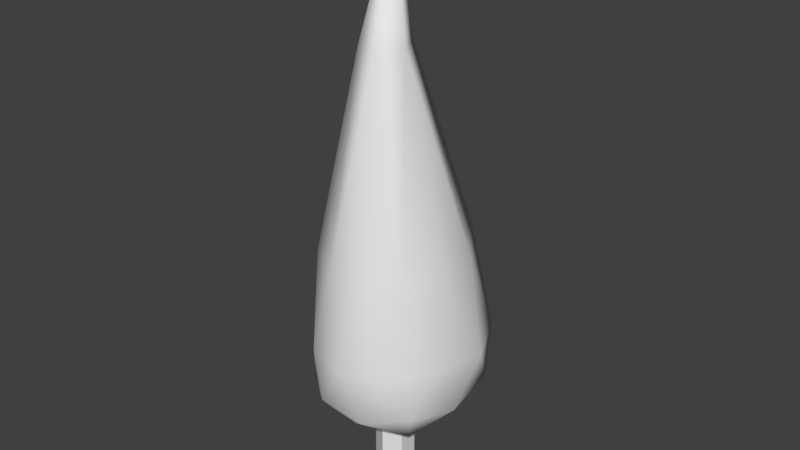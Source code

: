 # Source: tree1.blend  (saved by Blender 2.79.0; exported with 4.5.12 LTS)
import bpy
from mathutils import Matrix  # noqa: F401  (used for matrix-valued properties, if any)

bpy.ops.wm.read_factory_settings(use_empty=True)
scene = bpy.context.scene
scene.name = 'Scene'

# ---- collections
col_collection_1 = bpy.data.collections.new('Collection 1'); scene.collection.children.link(col_collection_1)

# ---- materials (node trees are filled in below, after node groups)
mat_material = bpy.data.materials.new('Material')
mat_material.alpha_threshold = 0.0
mat_material.use_transparent_shadow = False
mat_material.roughness = 0.5
mat_material.line_color = (0.0, 0.0, 0.0, 1.0)

# ---- material node trees

# ---- world
world_world = bpy.data.worlds.new('World'); scene.world = world_world
world_world.color = (0.05088, 0.05088, 0.05088)
world_world.use_sun_shadow = False
world_world.sun_shadow_jitter_overblur = 0.0
world_world.cycles.sampling_method = 'MANUAL'

# ---- meshes
me_cube = bpy.data.meshes.new('Cube')
me_cube.from_pydata([(0.0005164, -0.004914, 0.4521), (0.3796, -0.3126, 0.7807), (-0.143, -0.4824, 0.7807), (-0.466, -0.03783, 0.7807), (-0.1638, 0.5008, 0.7807), (0.4307, 0.3076, 0.7807), (0.1208, -0.445, 1.623), (-0.3067, -0.3061, 1.623), (-0.3761, 0.2361, 1.623), (0.1648, 0.5008, 1.623), (0.385, -0.08138, 1.623), (0.0005164, -0.004914, 3.494), (-0.09606, -0.3022, 0.5409), (0.2534, -0.1886, 0.5409), (0.1432, -0.4667, 0.734), (0.4606, -0.02986, 0.734), (0.2534, 0.1788, 0.5409), (-0.312, -0.004914, 0.5409), (-0.3704, -0.2999, 0.734), (-0.09606, 0.2923, 0.5409), (-0.4086, 0.2923, 0.734), (0.1568, 0.476, 0.734), (0.4092, -0.2135, 1.047), (0.5148, 0.137, 1.047), (0.002673, -0.5089, 1.047), (0.2539, -0.4272, 1.047), (-0.4039, -0.2135, 1.047), (-0.2486, -0.4272, 1.047), (-0.3489, 0.476, 1.047), (-0.5124, 0.137, 1.047), (0.3499, 0.476, 1.047), (0.0005164, 0.5896, 1.047), (0.2969, -0.2951, 1.594), (-0.1097, -0.4272, 1.594), (-0.361, -0.08138, 1.594), (-0.1558, 0.476, 1.594), (0.3605, 0.2226, 1.594), (0.04465, -0.2106, 2.816), (0.1385, -0.08138, 2.816), (-0.1072, -0.1612, 2.816), (-0.1214, 0.0323, 2.816), (0.04912, 0.08771, 2.816), (0.0005164, 0.114, -0.007843), (0.0005164, 0.114, 0.5866), (0.1035, 0.05453, -0.007843), (0.1035, 0.05453, 0.5866), (0.1035, -0.06436, -0.007843), (0.1035, -0.06436, 0.5866), (0.0005164, -0.1238, -0.007843), (0.0005164, -0.1238, 0.5866), (-0.1025, -0.06436, -0.007843), (-0.1025, -0.06436, 0.5866), (-0.1025, 0.05453, -0.007843), (-0.1025, 0.05453, 0.5866)], [], [(0, 13, 12), (1, 13, 15), (0, 12, 17), (0, 17, 19), (0, 19, 16), (1, 15, 22), (2, 14, 24), (3, 18, 26), (4, 20, 28), (5, 21, 30), (1, 22, 25), (2, 24, 27), (3, 26, 29), (4, 28, 31), (5, 30, 23), (6, 32, 37), (7, 33, 39), (8, 34, 40), (9, 35, 41), (10, 36, 38), (38, 41, 11), (38, 36, 41), (36, 9, 41), (41, 40, 11), (41, 35, 40), (35, 8, 40), (40, 39, 11), (40, 34, 39), (34, 7, 39), (39, 37, 11), (39, 33, 37), (33, 6, 37), (37, 38, 11), (37, 32, 38), (32, 10, 38), (23, 36, 10), (23, 30, 36), (30, 9, 36), (31, 35, 9), (31, 28, 35), (28, 8, 35), (29, 34, 8), (29, 26, 34), (26, 7, 34), (27, 33, 7), (27, 24, 33), (24, 6, 33), (25, 32, 6), (25, 22, 32), (22, 10, 32), (30, 31, 9), (30, 21, 31), (21, 4, 31), (28, 29, 8), (28, 20, 29), (20, 3, 29), (26, 27, 7), (26, 18, 27), (18, 2, 27), (24, 25, 6), (24, 14, 25), (14, 1, 25), (22, 23, 10), (22, 15, 23), (15, 5, 23), (16, 21, 5), (16, 19, 21), (19, 4, 21), (19, 20, 4), (19, 17, 20), (17, 3, 20), (17, 18, 3), (17, 12, 18), (12, 2, 18), (15, 16, 5), (15, 13, 16), (13, 0, 16), (12, 14, 2), (12, 13, 14), (13, 1, 14), (42, 43, 45, 44), (44, 45, 47, 46), (46, 47, 49, 48), (48, 49, 51, 50), (50, 51, 53, 52), (52, 53, 43, 42)])
me_cube.polygons.foreach_set('use_smooth', [1, 1, 1, 1, 1, 1, 1, 1, 1, 1, 1, 1, 1, 1, 1, 1, 1, 1, 1, 1, 1, 1, 1, 1, 1, 1, 1, 1, 1, 1, 1, 1, 1, 1, 1, 1, 1, 1, 1, 1, 1, 1, 1, 1, 1, 1, 1, 1, 1, 1, 1, 1, 1, 1, 1, 1, 1, 1, 1, 1, 1, 1, 1, 1, 1, 1, 1, 1, 1, 1, 1, 1, 1, 1, 1, 1, 1, 1, 1, 1, 0, 0, 0, 0, 0, 0])
_uv = me_cube.uv_layers.new(name='UVMap')
_uv.uv.foreach_set('vector', [0.09113, 0.2419, 0.1046, 0.3267, 0.01095, 0.3018, 0.123, 0.3881, 0.1046, 0.3267, 0.1676, 0.349, 0.6459, 0.007852, 0.7282, 0.06234, 0.6364, 0.0926, 0.6459, 0.007852, 0.6364, 0.0926, 0.5534, 0.04266, 0.09113, 0.2419, 0.1723, 0.1823, 0.1674, 0.2783, 0.123, 0.3881, 0.1676, 0.349, 0.173, 0.4239, 0.7601, 0.1394, 0.8278, 0.09805, 0.8144, 0.2014, 0.6379, 0.1541, 0.6946, 0.1418, 0.6787, 0.2102, 0.4881, 0.1169, 0.5697, 0.1367, 0.5158, 0.1992, 0.2206, 0.3141, 0.2429, 0.2513, 0.2846, 0.3197, 0.123, 0.3881, 0.173, 0.4239, 0.1215, 0.4617, 0.7601, 0.1394, 0.8144, 0.2014, 0.7419, 0.2075, 0.6379, 0.1541, 0.6787, 0.2102, 0.5991, 0.208, 0.4881, 0.1169, 0.5158, 0.1992, 0.4193, 0.1861, 0.2206, 0.3141, 0.2846, 0.3197, 0.2315, 0.3747, 0.2057, 0.5961, 0.2416, 0.5434, 0.4966, 0.7664, 0.7049, 0.3513, 0.7666, 0.3508, 0.6724, 0.6788, 0.5634, 0.3457, 0.6456, 0.3425, 0.6179, 0.6831, 0.4033, 0.3935, 0.4736, 0.3438, 0.5692, 0.7007, 0.2878, 0.505, 0.3368, 0.4459, 0.5257, 0.733, 0.5257, 0.733, 0.5692, 0.7007, 0.6592, 0.872, 0.5257, 0.733, 0.3368, 0.4459, 0.5692, 0.7007, 0.3368, 0.4459, 0.4033, 0.3935, 0.5692, 0.7007, 0.5692, 0.7007, 0.6179, 0.6831, 0.6592, 0.872, 0.5692, 0.7007, 0.4736, 0.3438, 0.6179, 0.6831, 0.4736, 0.3438, 0.5634, 0.3457, 0.6179, 0.6831, 0.6179, 0.6831, 0.6724, 0.6788, 0.6592, 0.872, 0.6179, 0.6831, 0.6456, 0.3425, 0.6724, 0.6788, 0.6456, 0.3425, 0.7049, 0.3513, 0.6724, 0.6788, 0.6724, 0.6788, 0.7158, 0.6867, 0.6592, 0.872, 0.6724, 0.6788, 0.7666, 0.3508, 0.7158, 0.6867, 0.7666, 0.3508, 0.8278, 0.3694, 0.7158, 0.6867, 0.4966, 0.7664, 0.5257, 0.733, 0.6592, 0.872, 0.4966, 0.7664, 0.2416, 0.5434, 0.5257, 0.733, 0.2416, 0.5434, 0.2878, 0.505, 0.5257, 0.733, 0.2315, 0.3747, 0.3368, 0.4459, 0.2878, 0.505, 0.2315, 0.3747, 0.2846, 0.3197, 0.3368, 0.4459, 0.2846, 0.3197, 0.4033, 0.3935, 0.3368, 0.4459, 0.3412, 0.2425, 0.4736, 0.3438, 0.4033, 0.3935, 0.4193, 0.1861, 0.5158, 0.1992, 0.4736, 0.3438, 0.5158, 0.1992, 0.5634, 0.3457, 0.4736, 0.3438, 0.5991, 0.208, 0.6456, 0.3425, 0.5634, 0.3457, 0.5991, 0.208, 0.6787, 0.2102, 0.6456, 0.3425, 0.6787, 0.2102, 0.7049, 0.3513, 0.6456, 0.3425, 0.7419, 0.2075, 0.7666, 0.3508, 0.7049, 0.3513, 0.7419, 0.2075, 0.8144, 0.2014, 0.7666, 0.3508, 0.8144, 0.2014, 0.8278, 0.3694, 0.7666, 0.3508, 0.1215, 0.4617, 0.2416, 0.5434, 0.2057, 0.5961, 0.1215, 0.4617, 0.173, 0.4239, 0.2416, 0.5434, 0.173, 0.4239, 0.2878, 0.505, 0.2416, 0.5434, 0.2846, 0.3197, 0.3412, 0.2425, 0.4033, 0.3935, 0.2846, 0.3197, 0.2429, 0.2513, 0.3412, 0.2425, 0.2429, 0.2513, 0.2721, 0.1693, 0.3412, 0.2425, 0.5158, 0.1992, 0.5991, 0.208, 0.5634, 0.3457, 0.5158, 0.1992, 0.5697, 0.1367, 0.5991, 0.208, 0.5697, 0.1367, 0.6379, 0.1541, 0.5991, 0.208, 0.6787, 0.2102, 0.7419, 0.2075, 0.7049, 0.3513, 0.6787, 0.2102, 0.6946, 0.1418, 0.7419, 0.2075, 0.6946, 0.1418, 0.7601, 0.1394, 0.7419, 0.2075, 0.06314, 0.5053, 0.1215, 0.4617, 0.2057, 0.5961, 0.06314, 0.5053, 0.04908, 0.4018, 0.1215, 0.4617, 0.04908, 0.4018, 0.123, 0.3881, 0.1215, 0.4617, 0.173, 0.4239, 0.2315, 0.3747, 0.2878, 0.505, 0.173, 0.4239, 0.1676, 0.349, 0.2315, 0.3747, 0.1676, 0.349, 0.2206, 0.3141, 0.2315, 0.3747, 0.1674, 0.2783, 0.2429, 0.2513, 0.2206, 0.3141, 0.1674, 0.2783, 0.1723, 0.1823, 0.2429, 0.2513, 0.1723, 0.1823, 0.2721, 0.1693, 0.2429, 0.2513, 0.5534, 0.04266, 0.5697, 0.1367, 0.4881, 0.1169, 0.5534, 0.04266, 0.6364, 0.0926, 0.5697, 0.1367, 0.6364, 0.0926, 0.6379, 0.1541, 0.5697, 0.1367, 0.6364, 0.0926, 0.6946, 0.1418, 0.6379, 0.1541, 0.6364, 0.0926, 0.7282, 0.06234, 0.6946, 0.1418, 0.7282, 0.06234, 0.7601, 0.1394, 0.6946, 0.1418, 0.1676, 0.349, 0.1674, 0.2783, 0.2206, 0.3141, 0.1676, 0.349, 0.1046, 0.3267, 0.1674, 0.2783, 0.1046, 0.3267, 0.09113, 0.2419, 0.1674, 0.2783, 0.7282, 0.06234, 0.8278, 0.09805, 0.7601, 0.1394, 0.01095, 0.3018, 0.1046, 0.3267, 0.04908, 0.4018, 0.1046, 0.3267, 0.123, 0.3881, 0.04908, 0.4018, 0.8496, 0.7519, 0.8496, 0.9849, 0.803, 0.9849, 0.803, 0.7519, 0.803, 0.7519, 0.803, 0.9849, 0.7564, 0.9849, 0.7564, 0.7519, 0.7564, 0.7519, 0.7564, 0.9849, 0.7098, 0.9849, 0.7098, 0.7519, 0.9894, 0.7519, 0.9894, 0.9849, 0.9428, 0.9849, 0.9428, 0.7519, 0.9428, 0.7519, 0.9428, 0.9849, 0.8962, 0.9849, 0.8962, 0.7519, 0.8962, 0.7519, 0.8962, 0.9849, 0.8496, 0.9849, 0.8496, 0.7519])
me_cube.materials.append(mat_material)
me_cube.use_remesh_preserve_volume = False
me_cube.use_remesh_preserve_attributes = False
me_cube.use_mirror_vertex_groups = False
me_cube.update()

# ---- objects
ob_cube = bpy.data.objects.new('Cube', me_cube)

# ---- transforms, parenting, visibility, modifiers, constraints
ob_cube.location = (0.0, 0.0, 0.03557)
ob_cube.lock_rotations_4d = False
ob_cube.empty_display_type = 'ARROWS'
ob_cube.lineart.crease_threshold = 0.0

# ---- collection membership
col_collection_1.objects.link(ob_cube)

# ---- scene / render settings (as saved in the file)
scene.frame_start = 1; scene.frame_end = 250; scene.frame_set(1)
scene.render.engine = 'BLENDER_EEVEE_NEXT'
scene.render.resolution_percentage = 50
scene.render.dither_intensity = 0.0
scene.cycles.use_denoising = False
scene.cycles.samples = 128
scene.cycles.sampling_pattern = 'TABULATED_SOBOL'
scene.cycles.use_adaptive_sampling = False
scene.cycles.use_light_tree = False
scene.cycles.blur_glossy = 0.0
scene.cycles.sample_clamp_indirect = 0.0
scene.view_settings.view_transform = 'Standard'
bpy.context.view_layer.update()

# ---- added for rendering (the .blend has no active camera and no usable light): camera, sun
cam_auto = bpy.data.cameras.new('AutoCamera')
cam_auto.lens = 50.0
cam_auto.sensor_width = 36.0
cam_auto.clip_end = 1000.0
ob_auto_camera = bpy.data.objects.new('AutoCamera', cam_auto)
scene.collection.objects.link(ob_auto_camera)
ob_auto_camera.location = (3.52724, -4.19087, 4.5994)
ob_auto_camera.rotation_euler = (1.09748, -7.21219e-08, 0.694738)
scene.camera = ob_auto_camera
light_auto_sun = bpy.data.lights.new('AutoSun', 'SUN')
light_auto_sun.energy = 3.0
light_auto_sun.angle = 0.0523599
ob_auto_sun = bpy.data.objects.new('AutoSun', light_auto_sun)
scene.collection.objects.link(ob_auto_sun)
ob_auto_sun.rotation_euler = (0.872665, 0.174533, 0.523599)
bpy.context.view_layer.update()
